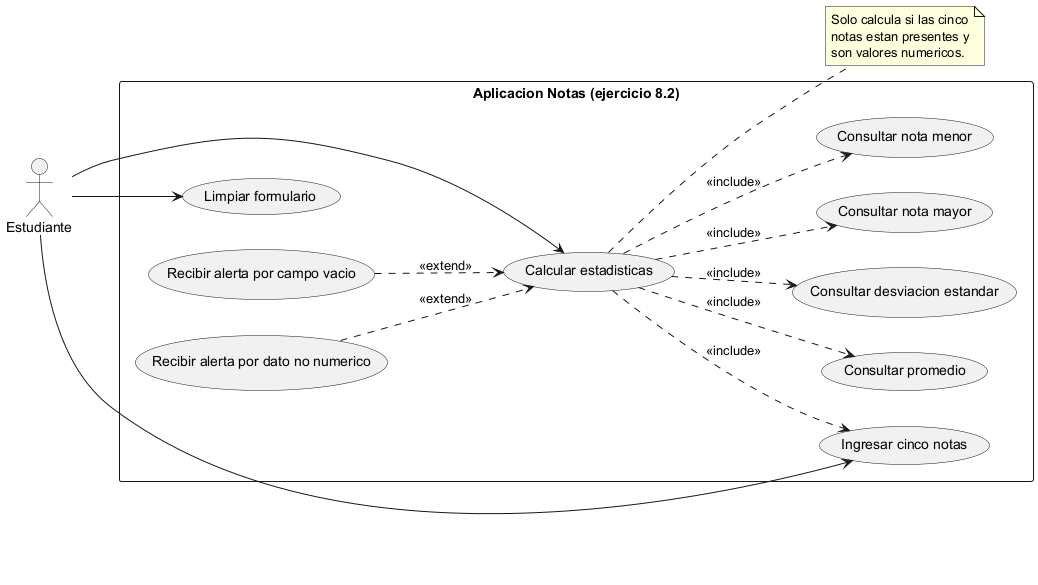

The diagram above was rendered by PlantUML. Its source (embedded in the PNG):
@startuml casos_uso_8_2
left to right direction
skinparam shadowing false
skinparam packageStyle rectangle

actor "Estudiante" as estudiante

rectangle "Aplicacion Notas (ejercicio 8.2)" {
  usecase "Ingresar cinco notas" as UC1
  usecase "Calcular estadisticas" as UC2
  usecase "Consultar promedio" as UC3
  usecase "Consultar desviacion estandar" as UC4
  usecase "Consultar nota mayor" as UC5
  usecase "Consultar nota menor" as UC6
  usecase "Limpiar formulario" as UC7
  usecase "Recibir alerta por campo vacio" as UC8
  usecase "Recibir alerta por dato no numerico" as UC9
}

estudiante --> UC1
estudiante --> UC2
estudiante --> UC7

UC2 ..> UC1 : <<include>>
UC2 ..> UC3 : <<include>>
UC2 ..> UC4 : <<include>>
UC2 ..> UC5 : <<include>>
UC2 ..> UC6 : <<include>>

UC8 ..> UC2 : <<extend>>
UC9 ..> UC2 : <<extend>>

note right of UC2
  Solo calcula si las cinco
  notas estan presentes y
  son valores numericos.
end note

@enduml